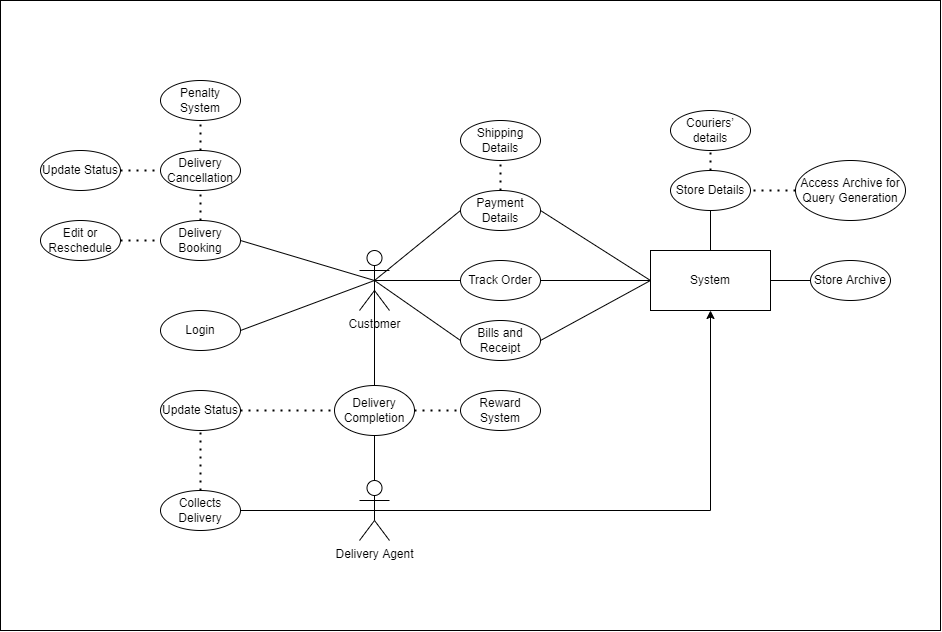

The diagram above was exported from draw.io. Its source (the exported page's mxGraphModel, read from the mxfile embedded in the PNG):
<mxGraphModel dx="2316" dy="1080" grid="1" gridSize="10" guides="1" tooltips="1" connect="1" arrows="1" fold="1" page="1" pageScale="1" pageWidth="827" pageHeight="1169" math="0" shadow="0">
  <root>
    <mxCell id="0" />
    <mxCell id="1" parent="0" />
    <mxCell id="1-ULWHU-1FOsUbgjdYvH-46" value="" style="rounded=0;whiteSpace=wrap;html=1;" vertex="1" parent="1">
      <mxGeometry x="360" y="270" width="940" height="630" as="geometry" />
    </mxCell>
    <mxCell id="1-ULWHU-1FOsUbgjdYvH-1" value="Customer" style="shape=umlActor;verticalLabelPosition=bottom;verticalAlign=top;html=1;outlineConnect=0;" vertex="1" parent="1">
      <mxGeometry x="719" y="520" width="30" height="60" as="geometry" />
    </mxCell>
    <mxCell id="1-ULWHU-1FOsUbgjdYvH-2" style="edgeStyle=orthogonalEdgeStyle;rounded=0;orthogonalLoop=1;jettySize=auto;html=1;exitX=0.5;exitY=0.5;exitDx=0;exitDy=0;exitPerimeter=0;entryX=0.5;entryY=1;entryDx=0;entryDy=0;" edge="1" parent="1" source="1-ULWHU-1FOsUbgjdYvH-3" target="1-ULWHU-1FOsUbgjdYvH-4">
      <mxGeometry relative="1" as="geometry" />
    </mxCell>
    <mxCell id="1-ULWHU-1FOsUbgjdYvH-3" value="Delivery Agent" style="shape=umlActor;verticalLabelPosition=bottom;verticalAlign=top;html=1;outlineConnect=0;" vertex="1" parent="1">
      <mxGeometry x="719" y="750" width="30" height="60" as="geometry" />
    </mxCell>
    <mxCell id="1-ULWHU-1FOsUbgjdYvH-4" value="System" style="rounded=0;whiteSpace=wrap;html=1;" vertex="1" parent="1">
      <mxGeometry x="1010" y="520" width="120" height="60" as="geometry" />
    </mxCell>
    <mxCell id="1-ULWHU-1FOsUbgjdYvH-5" value="Login" style="ellipse;whiteSpace=wrap;html=1;" vertex="1" parent="1">
      <mxGeometry x="520" y="580" width="80" height="40" as="geometry" />
    </mxCell>
    <mxCell id="1-ULWHU-1FOsUbgjdYvH-6" value="Delivery Booking" style="ellipse;whiteSpace=wrap;html=1;" vertex="1" parent="1">
      <mxGeometry x="520" y="490" width="80" height="40" as="geometry" />
    </mxCell>
    <mxCell id="1-ULWHU-1FOsUbgjdYvH-7" value="Payment Details" style="ellipse;whiteSpace=wrap;html=1;" vertex="1" parent="1">
      <mxGeometry x="820" y="460" width="80" height="40" as="geometry" />
    </mxCell>
    <mxCell id="1-ULWHU-1FOsUbgjdYvH-8" value="Track Order" style="ellipse;whiteSpace=wrap;html=1;" vertex="1" parent="1">
      <mxGeometry x="820" y="530" width="80" height="40" as="geometry" />
    </mxCell>
    <mxCell id="1-ULWHU-1FOsUbgjdYvH-9" value="Delivery Completion" style="ellipse;whiteSpace=wrap;html=1;" vertex="1" parent="1">
      <mxGeometry x="694" y="655" width="80" height="50" as="geometry" />
    </mxCell>
    <mxCell id="1-ULWHU-1FOsUbgjdYvH-10" value="Collects Delivery" style="ellipse;whiteSpace=wrap;html=1;" vertex="1" parent="1">
      <mxGeometry x="520" y="760" width="80" height="40" as="geometry" />
    </mxCell>
    <mxCell id="1-ULWHU-1FOsUbgjdYvH-11" value="Bills and Receipt" style="ellipse;whiteSpace=wrap;html=1;" vertex="1" parent="1">
      <mxGeometry x="820" y="590" width="80" height="40" as="geometry" />
    </mxCell>
    <mxCell id="1-ULWHU-1FOsUbgjdYvH-12" value="Store Details" style="ellipse;whiteSpace=wrap;html=1;" vertex="1" parent="1">
      <mxGeometry x="1030" y="440" width="80" height="40" as="geometry" />
    </mxCell>
    <mxCell id="1-ULWHU-1FOsUbgjdYvH-13" value="" style="endArrow=none;html=1;rounded=0;entryX=0.5;entryY=0.5;entryDx=0;entryDy=0;entryPerimeter=0;exitX=1;exitY=0.5;exitDx=0;exitDy=0;" edge="1" parent="1" source="1-ULWHU-1FOsUbgjdYvH-6" target="1-ULWHU-1FOsUbgjdYvH-1">
      <mxGeometry width="50" height="50" relative="1" as="geometry">
        <mxPoint x="640" y="610" as="sourcePoint" />
        <mxPoint x="690" y="560" as="targetPoint" />
      </mxGeometry>
    </mxCell>
    <mxCell id="1-ULWHU-1FOsUbgjdYvH-14" value="" style="endArrow=none;html=1;rounded=0;entryX=0.5;entryY=0.5;entryDx=0;entryDy=0;entryPerimeter=0;exitX=1;exitY=0.5;exitDx=0;exitDy=0;" edge="1" parent="1" source="1-ULWHU-1FOsUbgjdYvH-5" target="1-ULWHU-1FOsUbgjdYvH-1">
      <mxGeometry width="50" height="50" relative="1" as="geometry">
        <mxPoint x="730" y="770" as="sourcePoint" />
        <mxPoint x="780" y="720" as="targetPoint" />
      </mxGeometry>
    </mxCell>
    <mxCell id="1-ULWHU-1FOsUbgjdYvH-15" value="" style="endArrow=none;html=1;rounded=0;entryX=0.5;entryY=0.5;entryDx=0;entryDy=0;entryPerimeter=0;exitX=0;exitY=0.5;exitDx=0;exitDy=0;" edge="1" parent="1" source="1-ULWHU-1FOsUbgjdYvH-7" target="1-ULWHU-1FOsUbgjdYvH-1">
      <mxGeometry width="50" height="50" relative="1" as="geometry">
        <mxPoint x="730" y="770" as="sourcePoint" />
        <mxPoint x="780" y="720" as="targetPoint" />
      </mxGeometry>
    </mxCell>
    <mxCell id="1-ULWHU-1FOsUbgjdYvH-16" value="" style="endArrow=none;html=1;rounded=0;exitX=0;exitY=0.5;exitDx=0;exitDy=0;entryX=0.5;entryY=0.5;entryDx=0;entryDy=0;entryPerimeter=0;" edge="1" parent="1" source="1-ULWHU-1FOsUbgjdYvH-8" target="1-ULWHU-1FOsUbgjdYvH-1">
      <mxGeometry width="50" height="50" relative="1" as="geometry">
        <mxPoint x="730" y="770" as="sourcePoint" />
        <mxPoint x="780" y="720" as="targetPoint" />
      </mxGeometry>
    </mxCell>
    <mxCell id="1-ULWHU-1FOsUbgjdYvH-17" value="" style="endArrow=none;html=1;rounded=0;entryX=0;entryY=0.5;entryDx=0;entryDy=0;exitX=0.5;exitY=0.5;exitDx=0;exitDy=0;exitPerimeter=0;" edge="1" parent="1" source="1-ULWHU-1FOsUbgjdYvH-1" target="1-ULWHU-1FOsUbgjdYvH-11">
      <mxGeometry width="50" height="50" relative="1" as="geometry">
        <mxPoint x="730" y="770" as="sourcePoint" />
        <mxPoint x="780" y="720" as="targetPoint" />
      </mxGeometry>
    </mxCell>
    <mxCell id="1-ULWHU-1FOsUbgjdYvH-18" value="" style="endArrow=none;html=1;rounded=0;entryX=0;entryY=0.5;entryDx=0;entryDy=0;exitX=1;exitY=0.5;exitDx=0;exitDy=0;" edge="1" parent="1" source="1-ULWHU-1FOsUbgjdYvH-7" target="1-ULWHU-1FOsUbgjdYvH-4">
      <mxGeometry width="50" height="50" relative="1" as="geometry">
        <mxPoint x="730" y="770" as="sourcePoint" />
        <mxPoint x="780" y="720" as="targetPoint" />
      </mxGeometry>
    </mxCell>
    <mxCell id="1-ULWHU-1FOsUbgjdYvH-19" value="" style="endArrow=none;html=1;rounded=0;exitX=1;exitY=0.5;exitDx=0;exitDy=0;" edge="1" parent="1" source="1-ULWHU-1FOsUbgjdYvH-8">
      <mxGeometry width="50" height="50" relative="1" as="geometry">
        <mxPoint x="730" y="770" as="sourcePoint" />
        <mxPoint x="1010" y="550" as="targetPoint" />
      </mxGeometry>
    </mxCell>
    <mxCell id="1-ULWHU-1FOsUbgjdYvH-20" value="" style="endArrow=none;html=1;rounded=0;entryX=0.5;entryY=0;entryDx=0;entryDy=0;exitX=0.5;exitY=1;exitDx=0;exitDy=0;" edge="1" parent="1" source="1-ULWHU-1FOsUbgjdYvH-12" target="1-ULWHU-1FOsUbgjdYvH-4">
      <mxGeometry width="50" height="50" relative="1" as="geometry">
        <mxPoint x="730" y="770" as="sourcePoint" />
        <mxPoint x="780" y="720" as="targetPoint" />
      </mxGeometry>
    </mxCell>
    <mxCell id="1-ULWHU-1FOsUbgjdYvH-21" value="" style="endArrow=none;html=1;rounded=0;entryX=0.5;entryY=0;entryDx=0;entryDy=0;entryPerimeter=0;exitX=0.5;exitY=1;exitDx=0;exitDy=0;" edge="1" parent="1" source="1-ULWHU-1FOsUbgjdYvH-9" target="1-ULWHU-1FOsUbgjdYvH-3">
      <mxGeometry width="50" height="50" relative="1" as="geometry">
        <mxPoint x="730" y="770" as="sourcePoint" />
        <mxPoint x="780" y="720" as="targetPoint" />
      </mxGeometry>
    </mxCell>
    <mxCell id="1-ULWHU-1FOsUbgjdYvH-22" value="" style="endArrow=none;html=1;rounded=0;entryX=1;entryY=0.5;entryDx=0;entryDy=0;exitX=0.5;exitY=0.5;exitDx=0;exitDy=0;exitPerimeter=0;" edge="1" parent="1" source="1-ULWHU-1FOsUbgjdYvH-3" target="1-ULWHU-1FOsUbgjdYvH-10">
      <mxGeometry width="50" height="50" relative="1" as="geometry">
        <mxPoint x="730" y="770" as="sourcePoint" />
        <mxPoint x="780" y="720" as="targetPoint" />
      </mxGeometry>
    </mxCell>
    <mxCell id="1-ULWHU-1FOsUbgjdYvH-23" value="" style="endArrow=none;html=1;rounded=0;entryX=0.5;entryY=0.5;entryDx=0;entryDy=0;entryPerimeter=0;exitX=0.5;exitY=0;exitDx=0;exitDy=0;" edge="1" parent="1" source="1-ULWHU-1FOsUbgjdYvH-9" target="1-ULWHU-1FOsUbgjdYvH-1">
      <mxGeometry width="50" height="50" relative="1" as="geometry">
        <mxPoint x="734" y="650" as="sourcePoint" />
        <mxPoint x="780" y="640" as="targetPoint" />
      </mxGeometry>
    </mxCell>
    <mxCell id="1-ULWHU-1FOsUbgjdYvH-24" value="Delivery Cancellation" style="ellipse;whiteSpace=wrap;html=1;" vertex="1" parent="1">
      <mxGeometry x="520" y="420" width="80" height="40" as="geometry" />
    </mxCell>
    <mxCell id="1-ULWHU-1FOsUbgjdYvH-25" value="" style="endArrow=none;dashed=1;html=1;dashPattern=1 3;strokeWidth=2;rounded=0;entryX=0.5;entryY=1;entryDx=0;entryDy=0;exitX=0.5;exitY=0;exitDx=0;exitDy=0;" edge="1" parent="1" source="1-ULWHU-1FOsUbgjdYvH-6" target="1-ULWHU-1FOsUbgjdYvH-24">
      <mxGeometry width="50" height="50" relative="1" as="geometry">
        <mxPoint x="730" y="690" as="sourcePoint" />
        <mxPoint x="780" y="640" as="targetPoint" />
      </mxGeometry>
    </mxCell>
    <mxCell id="1-ULWHU-1FOsUbgjdYvH-26" value="Couriers’ details" style="ellipse;whiteSpace=wrap;html=1;" vertex="1" parent="1">
      <mxGeometry x="1030" y="380" width="80" height="40" as="geometry" />
    </mxCell>
    <mxCell id="1-ULWHU-1FOsUbgjdYvH-27" value="" style="endArrow=none;dashed=1;html=1;dashPattern=1 3;strokeWidth=2;rounded=0;entryX=0.5;entryY=1;entryDx=0;entryDy=0;" edge="1" parent="1" source="1-ULWHU-1FOsUbgjdYvH-12" target="1-ULWHU-1FOsUbgjdYvH-26">
      <mxGeometry width="50" height="50" relative="1" as="geometry">
        <mxPoint x="730" y="680" as="sourcePoint" />
        <mxPoint x="780" y="630" as="targetPoint" />
      </mxGeometry>
    </mxCell>
    <mxCell id="1-ULWHU-1FOsUbgjdYvH-28" value="Shipping Details" style="ellipse;whiteSpace=wrap;html=1;" vertex="1" parent="1">
      <mxGeometry x="820" y="390" width="80" height="40" as="geometry" />
    </mxCell>
    <mxCell id="1-ULWHU-1FOsUbgjdYvH-29" value="" style="endArrow=none;dashed=1;html=1;dashPattern=1 3;strokeWidth=2;rounded=0;entryX=0.5;entryY=1;entryDx=0;entryDy=0;exitX=0.5;exitY=0;exitDx=0;exitDy=0;" edge="1" parent="1" source="1-ULWHU-1FOsUbgjdYvH-7" target="1-ULWHU-1FOsUbgjdYvH-28">
      <mxGeometry width="50" height="50" relative="1" as="geometry">
        <mxPoint x="730" y="680" as="sourcePoint" />
        <mxPoint x="780" y="630" as="targetPoint" />
      </mxGeometry>
    </mxCell>
    <mxCell id="1-ULWHU-1FOsUbgjdYvH-30" value="Edit or Reschedule" style="ellipse;whiteSpace=wrap;html=1;" vertex="1" parent="1">
      <mxGeometry x="400" y="490" width="80" height="40" as="geometry" />
    </mxCell>
    <mxCell id="1-ULWHU-1FOsUbgjdYvH-31" value="" style="endArrow=none;dashed=1;html=1;dashPattern=1 3;strokeWidth=2;rounded=0;entryX=0;entryY=0.5;entryDx=0;entryDy=0;exitX=1;exitY=0.5;exitDx=0;exitDy=0;" edge="1" parent="1" source="1-ULWHU-1FOsUbgjdYvH-30" target="1-ULWHU-1FOsUbgjdYvH-6">
      <mxGeometry width="50" height="50" relative="1" as="geometry">
        <mxPoint x="730" y="680" as="sourcePoint" />
        <mxPoint x="780" y="630" as="targetPoint" />
      </mxGeometry>
    </mxCell>
    <mxCell id="1-ULWHU-1FOsUbgjdYvH-32" value="" style="endArrow=none;html=1;rounded=0;entryX=0;entryY=0.5;entryDx=0;entryDy=0;exitX=1;exitY=0.5;exitDx=0;exitDy=0;" edge="1" parent="1" source="1-ULWHU-1FOsUbgjdYvH-11" target="1-ULWHU-1FOsUbgjdYvH-4">
      <mxGeometry width="50" height="50" relative="1" as="geometry">
        <mxPoint x="770" y="720" as="sourcePoint" />
        <mxPoint x="820" y="670" as="targetPoint" />
      </mxGeometry>
    </mxCell>
    <mxCell id="1-ULWHU-1FOsUbgjdYvH-33" value="Store Archive" style="ellipse;whiteSpace=wrap;html=1;" vertex="1" parent="1">
      <mxGeometry x="1170" y="530" width="80" height="40" as="geometry" />
    </mxCell>
    <mxCell id="1-ULWHU-1FOsUbgjdYvH-34" value="" style="endArrow=none;html=1;rounded=0;entryX=1;entryY=0.5;entryDx=0;entryDy=0;exitX=0;exitY=0.5;exitDx=0;exitDy=0;" edge="1" parent="1" source="1-ULWHU-1FOsUbgjdYvH-33" target="1-ULWHU-1FOsUbgjdYvH-4">
      <mxGeometry width="50" height="50" relative="1" as="geometry">
        <mxPoint x="800" y="630" as="sourcePoint" />
        <mxPoint x="850" y="580" as="targetPoint" />
      </mxGeometry>
    </mxCell>
    <mxCell id="1-ULWHU-1FOsUbgjdYvH-35" value="Access Archive for Query Generation" style="ellipse;whiteSpace=wrap;html=1;" vertex="1" parent="1">
      <mxGeometry x="1155" y="430" width="110" height="60" as="geometry" />
    </mxCell>
    <mxCell id="1-ULWHU-1FOsUbgjdYvH-36" value="" style="endArrow=none;dashed=1;html=1;dashPattern=1 3;strokeWidth=2;rounded=0;entryX=1;entryY=0.5;entryDx=0;entryDy=0;exitX=0;exitY=0.5;exitDx=0;exitDy=0;" edge="1" parent="1" source="1-ULWHU-1FOsUbgjdYvH-35" target="1-ULWHU-1FOsUbgjdYvH-12">
      <mxGeometry width="50" height="50" relative="1" as="geometry">
        <mxPoint x="800" y="610" as="sourcePoint" />
        <mxPoint x="850" y="560" as="targetPoint" />
      </mxGeometry>
    </mxCell>
    <mxCell id="1-ULWHU-1FOsUbgjdYvH-37" value="Update Status" style="ellipse;whiteSpace=wrap;html=1;" vertex="1" parent="1">
      <mxGeometry x="520" y="660" width="80" height="40" as="geometry" />
    </mxCell>
    <mxCell id="1-ULWHU-1FOsUbgjdYvH-38" value="" style="endArrow=none;dashed=1;html=1;dashPattern=1 3;strokeWidth=2;rounded=0;entryX=0;entryY=0.5;entryDx=0;entryDy=0;exitX=1;exitY=0.5;exitDx=0;exitDy=0;" edge="1" parent="1" source="1-ULWHU-1FOsUbgjdYvH-37" target="1-ULWHU-1FOsUbgjdYvH-9">
      <mxGeometry width="50" height="50" relative="1" as="geometry">
        <mxPoint x="800" y="690" as="sourcePoint" />
        <mxPoint x="850" y="640" as="targetPoint" />
      </mxGeometry>
    </mxCell>
    <mxCell id="1-ULWHU-1FOsUbgjdYvH-39" value="" style="endArrow=none;dashed=1;html=1;dashPattern=1 3;strokeWidth=2;rounded=0;exitX=0.5;exitY=0;exitDx=0;exitDy=0;entryX=0.5;entryY=1;entryDx=0;entryDy=0;" edge="1" parent="1" source="1-ULWHU-1FOsUbgjdYvH-10" target="1-ULWHU-1FOsUbgjdYvH-37">
      <mxGeometry width="50" height="50" relative="1" as="geometry">
        <mxPoint x="800" y="690" as="sourcePoint" />
        <mxPoint x="850" y="640" as="targetPoint" />
      </mxGeometry>
    </mxCell>
    <mxCell id="1-ULWHU-1FOsUbgjdYvH-40" value="Reward System" style="ellipse;whiteSpace=wrap;html=1;" vertex="1" parent="1">
      <mxGeometry x="820" y="660" width="80" height="40" as="geometry" />
    </mxCell>
    <mxCell id="1-ULWHU-1FOsUbgjdYvH-41" value="" style="endArrow=none;dashed=1;html=1;dashPattern=1 3;strokeWidth=2;rounded=0;exitX=1;exitY=0.5;exitDx=0;exitDy=0;entryX=0;entryY=0.5;entryDx=0;entryDy=0;" edge="1" parent="1" source="1-ULWHU-1FOsUbgjdYvH-9" target="1-ULWHU-1FOsUbgjdYvH-40">
      <mxGeometry width="50" height="50" relative="1" as="geometry">
        <mxPoint x="800" y="690" as="sourcePoint" />
        <mxPoint x="850" y="640" as="targetPoint" />
      </mxGeometry>
    </mxCell>
    <mxCell id="1-ULWHU-1FOsUbgjdYvH-42" value="Penalty System" style="ellipse;whiteSpace=wrap;html=1;" vertex="1" parent="1">
      <mxGeometry x="520" y="350" width="80" height="40" as="geometry" />
    </mxCell>
    <mxCell id="1-ULWHU-1FOsUbgjdYvH-43" value="" style="endArrow=none;dashed=1;html=1;dashPattern=1 3;strokeWidth=2;rounded=0;entryX=0.5;entryY=1;entryDx=0;entryDy=0;exitX=0.5;exitY=0;exitDx=0;exitDy=0;" edge="1" parent="1" source="1-ULWHU-1FOsUbgjdYvH-24" target="1-ULWHU-1FOsUbgjdYvH-42">
      <mxGeometry width="50" height="50" relative="1" as="geometry">
        <mxPoint x="800" y="690" as="sourcePoint" />
        <mxPoint x="850" y="640" as="targetPoint" />
      </mxGeometry>
    </mxCell>
    <mxCell id="1-ULWHU-1FOsUbgjdYvH-44" value="Update Status" style="ellipse;whiteSpace=wrap;html=1;" vertex="1" parent="1">
      <mxGeometry x="400" y="420" width="80" height="40" as="geometry" />
    </mxCell>
    <mxCell id="1-ULWHU-1FOsUbgjdYvH-45" value="" style="endArrow=none;dashed=1;html=1;dashPattern=1 3;strokeWidth=2;rounded=0;exitX=1;exitY=0.5;exitDx=0;exitDy=0;entryX=0;entryY=0.5;entryDx=0;entryDy=0;" edge="1" parent="1" source="1-ULWHU-1FOsUbgjdYvH-44" target="1-ULWHU-1FOsUbgjdYvH-24">
      <mxGeometry width="50" height="50" relative="1" as="geometry">
        <mxPoint x="720" y="600" as="sourcePoint" />
        <mxPoint x="770" y="550" as="targetPoint" />
      </mxGeometry>
    </mxCell>
  </root>
</mxGraphModel>